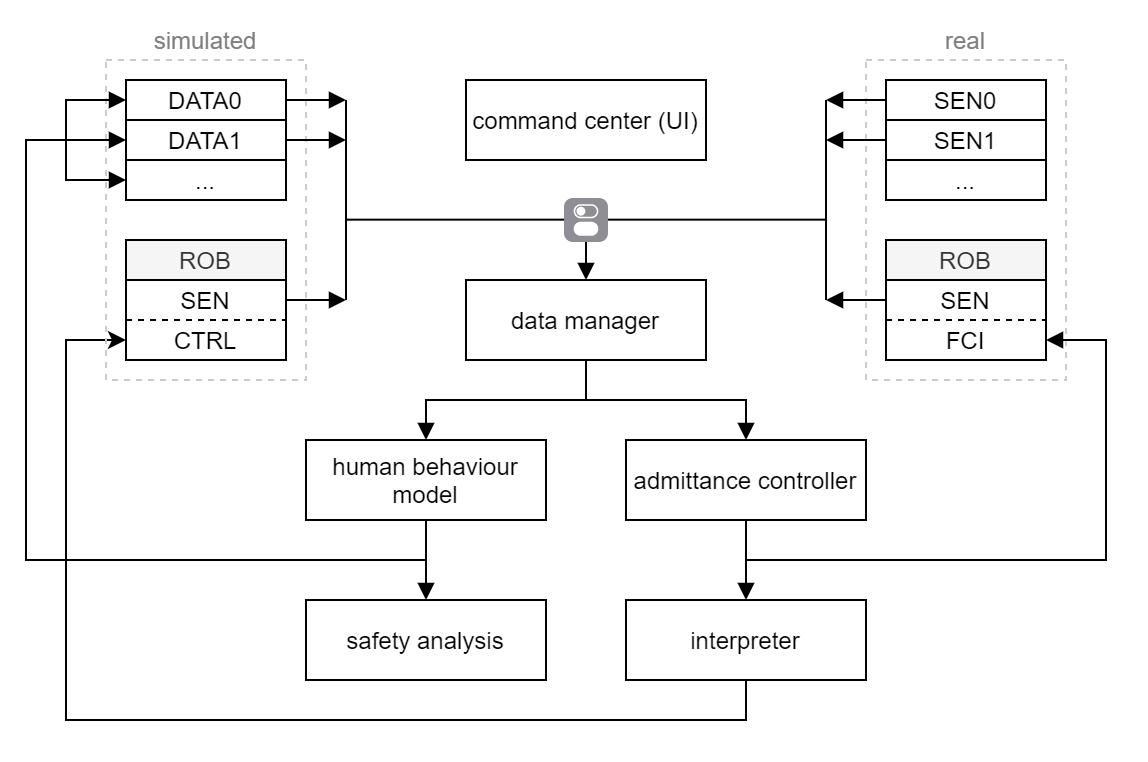

The diagram above was exported from draw.io. Its source (the exported page's mxGraphModel, read from the mxfile embedded in the PNG):
<mxGraphModel dx="905" dy="680" grid="1" gridSize="10" guides="1" tooltips="1" connect="1" arrows="1" fold="1" page="1" pageScale="1" pageWidth="827" pageHeight="1169" math="0" shadow="0">
  <root>
    <mxCell id="0" />
    <mxCell id="1" parent="0" />
    <mxCell id="2" value="real" style="rounded=0;whiteSpace=wrap;html=1;dashed=1;strokeColor=#CCCCCC;fillColor=none;verticalAlign=bottom;labelPosition=center;verticalLabelPosition=top;align=center;fontColor=#808080;" vertex="1" parent="1">
      <mxGeometry x="520" y="130" width="100" height="160" as="geometry" />
    </mxCell>
    <mxCell id="3" value="" style="group" vertex="1" connectable="0" parent="1">
      <mxGeometry x="530" y="220" width="80" height="60" as="geometry" />
    </mxCell>
    <mxCell id="4" value="" style="endArrow=none;dashed=1;html=1;entryX=1;entryY=0.5;entryDx=0;entryDy=0;exitX=0;exitY=0.5;exitDx=0;exitDy=0;" edge="1" parent="3" source="5" target="5">
      <mxGeometry width="50" height="50" relative="1" as="geometry">
        <mxPoint x="-160" y="130" as="sourcePoint" />
        <mxPoint x="100" y="110" as="targetPoint" />
      </mxGeometry>
    </mxCell>
    <mxCell id="5" value="" style="rounded=0;whiteSpace=wrap;html=1;fillColor=none;" vertex="1" parent="3">
      <mxGeometry y="20" width="80" height="40" as="geometry" />
    </mxCell>
    <mxCell id="6" value="FCI" style="rounded=0;whiteSpace=wrap;html=1;dashed=1;strokeColor=none;fillColor=none;" vertex="1" parent="3">
      <mxGeometry y="40" width="80" height="20" as="geometry" />
    </mxCell>
    <mxCell id="7" value="SEN" style="rounded=0;whiteSpace=wrap;html=1;dashed=1;strokeColor=none;fillColor=none;" vertex="1" parent="3">
      <mxGeometry y="20" width="80" height="20" as="geometry" />
    </mxCell>
    <mxCell id="8" value="ROB" style="rounded=0;whiteSpace=wrap;html=1;fillColor=#f5f5f5;strokeColor=#000000;fontColor=#333333;" vertex="1" parent="3">
      <mxGeometry width="80" height="20" as="geometry" />
    </mxCell>
    <mxCell id="9" value="" style="group" vertex="1" connectable="0" parent="1">
      <mxGeometry x="530" y="140" width="80" height="60" as="geometry" />
    </mxCell>
    <mxCell id="10" value="SEN0" style="rounded=0;whiteSpace=wrap;html=1;" vertex="1" parent="9">
      <mxGeometry width="80" height="20" as="geometry" />
    </mxCell>
    <mxCell id="11" value="SEN1" style="rounded=0;whiteSpace=wrap;html=1;" vertex="1" parent="9">
      <mxGeometry y="20" width="80" height="20" as="geometry" />
    </mxCell>
    <mxCell id="12" value="..." style="rounded=0;whiteSpace=wrap;html=1;" vertex="1" parent="9">
      <mxGeometry y="40" width="80" height="20" as="geometry" />
    </mxCell>
    <mxCell id="13" value="command center (UI)" style="rounded=0;whiteSpace=wrap;html=1;" vertex="1" parent="1">
      <mxGeometry x="320" y="140" width="120" height="40" as="geometry" />
    </mxCell>
    <mxCell id="14" style="edgeStyle=orthogonalEdgeStyle;rounded=0;orthogonalLoop=1;jettySize=auto;html=1;endArrow=block;endFill=1;" edge="1" source="16" target="19" parent="1">
      <mxGeometry relative="1" as="geometry" />
    </mxCell>
    <mxCell id="15" style="edgeStyle=orthogonalEdgeStyle;rounded=0;orthogonalLoop=1;jettySize=auto;html=1;endArrow=block;endFill=1;" edge="1" source="16" target="22" parent="1">
      <mxGeometry relative="1" as="geometry" />
    </mxCell>
    <mxCell id="16" value="data manager" style="rounded=0;whiteSpace=wrap;html=1;" vertex="1" parent="1">
      <mxGeometry x="320" y="240" width="120" height="40" as="geometry" />
    </mxCell>
    <mxCell id="17" style="edgeStyle=orthogonalEdgeStyle;rounded=0;orthogonalLoop=1;jettySize=auto;html=1;endArrow=block;endFill=1;" edge="1" source="19" target="25" parent="1">
      <mxGeometry relative="1" as="geometry" />
    </mxCell>
    <mxCell id="18" style="edgeStyle=orthogonalEdgeStyle;rounded=0;jumpStyle=none;orthogonalLoop=1;jettySize=auto;html=1;startArrow=none;startFill=0;endArrow=none;endFill=0;fontColor=#808080;entryX=0.5;entryY=1;entryDx=0;entryDy=0;" edge="1" target="19" parent="1">
      <mxGeometry relative="1" as="geometry">
        <mxPoint x="120" y="170" as="sourcePoint" />
        <Array as="points">
          <mxPoint x="100" y="170" />
          <mxPoint x="100" y="380" />
          <mxPoint x="300" y="380" />
        </Array>
      </mxGeometry>
    </mxCell>
    <mxCell id="19" value="human behaviour model" style="rounded=0;whiteSpace=wrap;html=1;" vertex="1" parent="1">
      <mxGeometry x="240" y="320" width="120" height="40" as="geometry" />
    </mxCell>
    <mxCell id="20" style="edgeStyle=orthogonalEdgeStyle;rounded=0;orthogonalLoop=1;jettySize=auto;html=1;endArrow=block;endFill=1;" edge="1" source="22" target="24" parent="1">
      <mxGeometry relative="1" as="geometry" />
    </mxCell>
    <mxCell id="21" style="edgeStyle=orthogonalEdgeStyle;rounded=0;jumpStyle=none;orthogonalLoop=1;jettySize=auto;html=1;entryX=1;entryY=0.5;entryDx=0;entryDy=0;startArrow=none;startFill=0;endArrow=block;endFill=1;fontColor=#808080;exitX=0.5;exitY=1;exitDx=0;exitDy=0;" edge="1" source="22" target="6" parent="1">
      <mxGeometry relative="1" as="geometry">
        <Array as="points">
          <mxPoint x="460" y="380" />
          <mxPoint x="640" y="380" />
          <mxPoint x="640" y="270" />
        </Array>
      </mxGeometry>
    </mxCell>
    <mxCell id="22" value="admittance controller" style="rounded=0;whiteSpace=wrap;html=1;" vertex="1" parent="1">
      <mxGeometry x="400" y="320" width="120" height="40" as="geometry" />
    </mxCell>
    <mxCell id="23" style="edgeStyle=orthogonalEdgeStyle;rounded=0;jumpStyle=none;orthogonalLoop=1;jettySize=auto;html=1;entryX=0;entryY=0.5;entryDx=0;entryDy=0;startArrow=none;startFill=0;endArrow=classic;endFill=1;fontColor=#808080;" edge="1" source="24" target="35" parent="1">
      <mxGeometry relative="1" as="geometry">
        <Array as="points">
          <mxPoint x="460" y="460" />
          <mxPoint x="120" y="460" />
          <mxPoint x="120" y="270" />
        </Array>
      </mxGeometry>
    </mxCell>
    <mxCell id="24" value="interpreter" style="rounded=0;whiteSpace=wrap;html=1;" vertex="1" parent="1">
      <mxGeometry x="400" y="400" width="120" height="40" as="geometry" />
    </mxCell>
    <mxCell id="25" value="safety analysis" style="rounded=0;whiteSpace=wrap;html=1;" vertex="1" parent="1">
      <mxGeometry x="240" y="400" width="120" height="40" as="geometry" />
    </mxCell>
    <mxCell id="26" style="edgeStyle=orthogonalEdgeStyle;rounded=0;orthogonalLoop=1;jettySize=auto;html=1;jumpStyle=none;endArrow=block;endFill=1;" edge="1" source="10" parent="1">
      <mxGeometry relative="1" as="geometry">
        <mxPoint x="500" y="150" as="targetPoint" />
      </mxGeometry>
    </mxCell>
    <mxCell id="27" style="edgeStyle=orthogonalEdgeStyle;rounded=0;orthogonalLoop=1;jettySize=auto;html=1;endArrow=block;endFill=1;" edge="1" source="11" parent="1">
      <mxGeometry relative="1" as="geometry">
        <mxPoint x="500" y="170" as="targetPoint" />
      </mxGeometry>
    </mxCell>
    <mxCell id="28" style="edgeStyle=orthogonalEdgeStyle;rounded=0;orthogonalLoop=1;jettySize=auto;html=1;endArrow=block;endFill=1;" edge="1" source="7" parent="1">
      <mxGeometry relative="1" as="geometry">
        <mxPoint x="500" y="250" as="targetPoint" />
      </mxGeometry>
    </mxCell>
    <mxCell id="29" value="" style="endArrow=block;html=1;entryX=0.5;entryY=0;entryDx=0;entryDy=0;rounded=0;endFill=1;" edge="1" target="16" parent="1">
      <mxGeometry width="50" height="50" relative="1" as="geometry">
        <mxPoint x="380" y="210" as="sourcePoint" />
        <mxPoint x="375" y="140" as="targetPoint" />
        <Array as="points">
          <mxPoint x="380" y="210" />
        </Array>
      </mxGeometry>
    </mxCell>
    <mxCell id="30" value="" style="endArrow=none;html=1;" edge="1" parent="1">
      <mxGeometry width="50" height="50" relative="1" as="geometry">
        <mxPoint x="500" y="250" as="sourcePoint" />
        <mxPoint x="500" y="150" as="targetPoint" />
      </mxGeometry>
    </mxCell>
    <mxCell id="31" value="simulated" style="rounded=0;whiteSpace=wrap;html=1;dashed=1;strokeColor=#CCCCCC;fillColor=none;verticalAlign=bottom;labelPosition=center;verticalLabelPosition=top;align=center;fontColor=#808080;" vertex="1" parent="1">
      <mxGeometry x="140" y="130" width="100" height="160" as="geometry" />
    </mxCell>
    <mxCell id="32" value="" style="group" vertex="1" connectable="0" parent="1">
      <mxGeometry x="150" y="220" width="80" height="60" as="geometry" />
    </mxCell>
    <mxCell id="33" value="" style="endArrow=none;dashed=1;html=1;entryX=1;entryY=0.5;entryDx=0;entryDy=0;exitX=0;exitY=0.5;exitDx=0;exitDy=0;" edge="1" parent="32" source="34" target="34">
      <mxGeometry width="50" height="50" relative="1" as="geometry">
        <mxPoint x="-160" y="130" as="sourcePoint" />
        <mxPoint x="100" y="110" as="targetPoint" />
      </mxGeometry>
    </mxCell>
    <mxCell id="34" value="" style="rounded=0;whiteSpace=wrap;html=1;fillColor=none;" vertex="1" parent="32">
      <mxGeometry y="20" width="80" height="40" as="geometry" />
    </mxCell>
    <mxCell id="35" value="CTRL" style="rounded=0;whiteSpace=wrap;html=1;dashed=1;strokeColor=none;fillColor=none;" vertex="1" parent="32">
      <mxGeometry y="40" width="80" height="20" as="geometry" />
    </mxCell>
    <mxCell id="36" value="SEN" style="rounded=0;whiteSpace=wrap;html=1;dashed=1;strokeColor=none;fillColor=none;" vertex="1" parent="32">
      <mxGeometry y="20" width="80" height="20" as="geometry" />
    </mxCell>
    <mxCell id="37" value="ROB" style="rounded=0;whiteSpace=wrap;html=1;fillColor=#f5f5f5;strokeColor=#000000;fontColor=#333333;" vertex="1" parent="32">
      <mxGeometry width="80" height="20" as="geometry" />
    </mxCell>
    <mxCell id="38" value="" style="group" vertex="1" connectable="0" parent="1">
      <mxGeometry x="150" y="140" width="80" height="60" as="geometry" />
    </mxCell>
    <mxCell id="39" value="DATA0" style="rounded=0;whiteSpace=wrap;html=1;" vertex="1" parent="38">
      <mxGeometry width="80" height="20" as="geometry" />
    </mxCell>
    <mxCell id="40" value="DATA1" style="rounded=0;whiteSpace=wrap;html=1;" vertex="1" parent="38">
      <mxGeometry y="20" width="80" height="20" as="geometry" />
    </mxCell>
    <mxCell id="41" value="..." style="rounded=0;whiteSpace=wrap;html=1;" vertex="1" parent="38">
      <mxGeometry y="40" width="80" height="20" as="geometry" />
    </mxCell>
    <mxCell id="42" style="edgeStyle=orthogonalEdgeStyle;rounded=0;orthogonalLoop=1;jettySize=auto;html=1;jumpStyle=none;endArrow=block;endFill=1;" edge="1" source="39" parent="1">
      <mxGeometry relative="1" as="geometry">
        <mxPoint x="260" y="150" as="targetPoint" />
      </mxGeometry>
    </mxCell>
    <mxCell id="43" style="edgeStyle=orthogonalEdgeStyle;rounded=0;orthogonalLoop=1;jettySize=auto;html=1;endArrow=block;endFill=1;" edge="1" source="40" parent="1">
      <mxGeometry relative="1" as="geometry">
        <mxPoint x="260" y="170" as="targetPoint" />
      </mxGeometry>
    </mxCell>
    <mxCell id="44" style="edgeStyle=orthogonalEdgeStyle;rounded=0;orthogonalLoop=1;jettySize=auto;html=1;endArrow=block;endFill=1;" edge="1" source="36" parent="1">
      <mxGeometry relative="1" as="geometry">
        <mxPoint x="260" y="250" as="targetPoint" />
      </mxGeometry>
    </mxCell>
    <mxCell id="45" value="" style="endArrow=none;html=1;" edge="1" parent="1">
      <mxGeometry width="50" height="50" relative="1" as="geometry">
        <mxPoint x="260" y="250" as="sourcePoint" />
        <mxPoint x="260" y="150" as="targetPoint" />
      </mxGeometry>
    </mxCell>
    <mxCell id="46" value="" style="endArrow=none;html=1;rounded=0;endFill=0;" edge="1" parent="1">
      <mxGeometry width="50" height="50" relative="1" as="geometry">
        <mxPoint x="500" y="209.83000000000004" as="sourcePoint" />
        <mxPoint x="380" y="209.83000000000004" as="targetPoint" />
      </mxGeometry>
    </mxCell>
    <mxCell id="47" value="" style="endArrow=none;html=1;rounded=0;endFill=0;" edge="1" parent="1">
      <mxGeometry width="50" height="50" relative="1" as="geometry">
        <mxPoint x="260" y="209.83000000000004" as="sourcePoint" />
        <mxPoint x="380" y="209.83000000000004" as="targetPoint" />
      </mxGeometry>
    </mxCell>
    <mxCell id="48" value="" style="html=1;strokeWidth=1;shadow=0;dashed=0;shape=mxgraph.ios7.misc.switch;fillColor=#8F8E94;strokeColor=none;buttonText=;strokeColor2=#222222;fontColor=#222222;fontSize=8;verticalLabelPosition=bottom;verticalAlign=top;align=center;" vertex="1" parent="1">
      <mxGeometry x="369" y="199" width="22" height="22" as="geometry" />
    </mxCell>
    <mxCell id="49" style="edgeStyle=orthogonalEdgeStyle;rounded=0;orthogonalLoop=1;jettySize=auto;html=1;endArrow=block;endFill=1;entryX=0;entryY=0.5;entryDx=0;entryDy=0;" edge="1" target="40" parent="1">
      <mxGeometry relative="1" as="geometry">
        <mxPoint x="130" y="169.76000000000002" as="targetPoint" />
        <mxPoint x="120" y="170" as="sourcePoint" />
        <Array as="points">
          <mxPoint x="125" y="170" />
        </Array>
      </mxGeometry>
    </mxCell>
    <mxCell id="50" style="edgeStyle=orthogonalEdgeStyle;rounded=0;orthogonalLoop=1;jettySize=auto;html=1;endArrow=block;endFill=1;entryX=0;entryY=0.5;entryDx=0;entryDy=0;" edge="1" target="39" parent="1">
      <mxGeometry relative="1" as="geometry">
        <mxPoint x="140.00285714285712" y="150.00142857142856" as="targetPoint" />
        <mxPoint x="120" y="170" as="sourcePoint" />
        <Array as="points">
          <mxPoint x="120" y="150" />
        </Array>
      </mxGeometry>
    </mxCell>
    <mxCell id="51" style="edgeStyle=orthogonalEdgeStyle;rounded=0;orthogonalLoop=1;jettySize=auto;html=1;endArrow=block;endFill=1;entryX=0;entryY=0.5;entryDx=0;entryDy=0;" edge="1" target="41" parent="1">
      <mxGeometry relative="1" as="geometry">
        <mxPoint x="150.00325581395347" y="190" as="targetPoint" />
        <mxPoint x="120" y="170" as="sourcePoint" />
        <Array as="points">
          <mxPoint x="120" y="190" />
        </Array>
      </mxGeometry>
    </mxCell>
  </root>
</mxGraphModel>